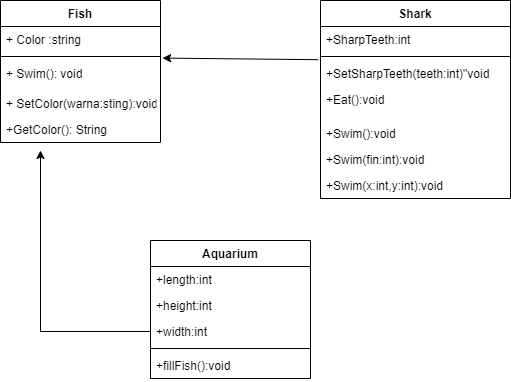

The diagram above was exported from draw.io. Its source (the exported page's mxGraphModel, read from the mxfile embedded in the PNG):
<mxGraphModel dx="1038" dy="523" grid="1" gridSize="10" guides="1" tooltips="1" connect="1" arrows="1" fold="1" page="1" pageScale="1" pageWidth="827" pageHeight="1169" math="0" shadow="0">
  <root>
    <mxCell id="WIyWlLk6GJQsqaUBKTNV-0" />
    <mxCell id="WIyWlLk6GJQsqaUBKTNV-1" parent="WIyWlLk6GJQsqaUBKTNV-0" />
    <mxCell id="DSgFLrd_KQ6CkSQVgKH8-0" value="Fish" style="swimlane;fontStyle=1;align=center;verticalAlign=top;childLayout=stackLayout;horizontal=1;startSize=26;horizontalStack=0;resizeParent=1;resizeParentMax=0;resizeLast=0;collapsible=1;marginBottom=0;" parent="WIyWlLk6GJQsqaUBKTNV-1" vertex="1">
      <mxGeometry x="160" y="160" width="160" height="142" as="geometry" />
    </mxCell>
    <mxCell id="DSgFLrd_KQ6CkSQVgKH8-1" value="+ Color :string" style="text;strokeColor=none;fillColor=none;align=left;verticalAlign=top;spacingLeft=4;spacingRight=4;overflow=hidden;rotatable=0;points=[[0,0.5],[1,0.5]];portConstraint=eastwest;" parent="DSgFLrd_KQ6CkSQVgKH8-0" vertex="1">
      <mxGeometry y="26" width="160" height="26" as="geometry" />
    </mxCell>
    <mxCell id="DSgFLrd_KQ6CkSQVgKH8-2" value="" style="line;strokeWidth=1;fillColor=none;align=left;verticalAlign=middle;spacingTop=-1;spacingLeft=3;spacingRight=3;rotatable=0;labelPosition=right;points=[];portConstraint=eastwest;" parent="DSgFLrd_KQ6CkSQVgKH8-0" vertex="1">
      <mxGeometry y="52" width="160" height="8" as="geometry" />
    </mxCell>
    <mxCell id="DSgFLrd_KQ6CkSQVgKH8-3" value="+ Swim(): void" style="text;strokeColor=none;fillColor=none;align=left;verticalAlign=top;spacingLeft=4;spacingRight=4;overflow=hidden;rotatable=0;points=[[0,0.5],[1,0.5]];portConstraint=eastwest;" parent="DSgFLrd_KQ6CkSQVgKH8-0" vertex="1">
      <mxGeometry y="60" width="160" height="30" as="geometry" />
    </mxCell>
    <mxCell id="DSgFLrd_KQ6CkSQVgKH8-17" value="+ SetColor(warna:sting):void" style="text;strokeColor=none;fillColor=none;align=left;verticalAlign=top;spacingLeft=4;spacingRight=4;overflow=hidden;rotatable=0;points=[[0,0.5],[1,0.5]];portConstraint=eastwest;" parent="DSgFLrd_KQ6CkSQVgKH8-0" vertex="1">
      <mxGeometry y="90" width="160" height="26" as="geometry" />
    </mxCell>
    <mxCell id="DSgFLrd_KQ6CkSQVgKH8-18" value="+GetColor(): String" style="text;strokeColor=none;fillColor=none;align=left;verticalAlign=top;spacingLeft=4;spacingRight=4;overflow=hidden;rotatable=0;points=[[0,0.5],[1,0.5]];portConstraint=eastwest;" parent="DSgFLrd_KQ6CkSQVgKH8-0" vertex="1">
      <mxGeometry y="116" width="160" height="26" as="geometry" />
    </mxCell>
    <mxCell id="DSgFLrd_KQ6CkSQVgKH8-5" value="Shark" style="swimlane;fontStyle=1;align=center;verticalAlign=top;childLayout=stackLayout;horizontal=1;startSize=26;horizontalStack=0;resizeParent=1;resizeParentMax=0;resizeLast=0;collapsible=1;marginBottom=0;" parent="WIyWlLk6GJQsqaUBKTNV-1" vertex="1">
      <mxGeometry x="480" y="160" width="190" height="198" as="geometry" />
    </mxCell>
    <mxCell id="DSgFLrd_KQ6CkSQVgKH8-6" value="+SharpTeeth:int" style="text;strokeColor=none;fillColor=none;align=left;verticalAlign=top;spacingLeft=4;spacingRight=4;overflow=hidden;rotatable=0;points=[[0,0.5],[1,0.5]];portConstraint=eastwest;" parent="DSgFLrd_KQ6CkSQVgKH8-5" vertex="1">
      <mxGeometry y="26" width="190" height="26" as="geometry" />
    </mxCell>
    <mxCell id="DSgFLrd_KQ6CkSQVgKH8-7" value="" style="line;strokeWidth=1;fillColor=none;align=left;verticalAlign=middle;spacingTop=-1;spacingLeft=3;spacingRight=3;rotatable=0;labelPosition=right;points=[];portConstraint=eastwest;" parent="DSgFLrd_KQ6CkSQVgKH8-5" vertex="1">
      <mxGeometry y="52" width="190" height="8" as="geometry" />
    </mxCell>
    <mxCell id="DSgFLrd_KQ6CkSQVgKH8-8" value="+SetSharpTeeth(teeth:int)&quot;void" style="text;strokeColor=none;fillColor=none;align=left;verticalAlign=top;spacingLeft=4;spacingRight=4;overflow=hidden;rotatable=0;points=[[0,0.5],[1,0.5]];portConstraint=eastwest;" parent="DSgFLrd_KQ6CkSQVgKH8-5" vertex="1">
      <mxGeometry y="60" width="190" height="26" as="geometry" />
    </mxCell>
    <mxCell id="DSgFLrd_KQ6CkSQVgKH8-19" value="+Eat():void" style="text;strokeColor=none;fillColor=none;align=left;verticalAlign=top;spacingLeft=4;spacingRight=4;overflow=hidden;rotatable=0;points=[[0,0.5],[1,0.5]];portConstraint=eastwest;" parent="DSgFLrd_KQ6CkSQVgKH8-5" vertex="1">
      <mxGeometry y="86" width="190" height="34" as="geometry" />
    </mxCell>
    <mxCell id="DSgFLrd_KQ6CkSQVgKH8-21" value="+Swim():void" style="text;strokeColor=none;fillColor=none;align=left;verticalAlign=top;spacingLeft=4;spacingRight=4;overflow=hidden;rotatable=0;points=[[0,0.5],[1,0.5]];portConstraint=eastwest;" parent="DSgFLrd_KQ6CkSQVgKH8-5" vertex="1">
      <mxGeometry y="120" width="190" height="26" as="geometry" />
    </mxCell>
    <mxCell id="DSgFLrd_KQ6CkSQVgKH8-20" value="+Swim(fin:int):void" style="text;strokeColor=none;fillColor=none;align=left;verticalAlign=top;spacingLeft=4;spacingRight=4;overflow=hidden;rotatable=0;points=[[0,0.5],[1,0.5]];portConstraint=eastwest;" parent="DSgFLrd_KQ6CkSQVgKH8-5" vertex="1">
      <mxGeometry y="146" width="190" height="26" as="geometry" />
    </mxCell>
    <mxCell id="DSgFLrd_KQ6CkSQVgKH8-22" value="+Swim(x:int,y:int):void" style="text;strokeColor=none;fillColor=none;align=left;verticalAlign=top;spacingLeft=4;spacingRight=4;overflow=hidden;rotatable=0;points=[[0,0.5],[1,0.5]];portConstraint=eastwest;" parent="DSgFLrd_KQ6CkSQVgKH8-5" vertex="1">
      <mxGeometry y="172" width="190" height="26" as="geometry" />
    </mxCell>
    <mxCell id="DSgFLrd_KQ6CkSQVgKH8-15" value="" style="endArrow=classic;html=1;exitX=-0.012;exitY=-0.031;exitDx=0;exitDy=0;exitPerimeter=0;entryX=1.013;entryY=1.215;entryDx=0;entryDy=0;entryPerimeter=0;" parent="WIyWlLk6GJQsqaUBKTNV-1" source="DSgFLrd_KQ6CkSQVgKH8-8" target="DSgFLrd_KQ6CkSQVgKH8-1" edge="1">
      <mxGeometry width="50" height="50" relative="1" as="geometry">
        <mxPoint x="430" y="240" as="sourcePoint" />
        <mxPoint x="480" y="190" as="targetPoint" />
      </mxGeometry>
    </mxCell>
    <mxCell id="DSgFLrd_KQ6CkSQVgKH8-9" value="Aquarium" style="swimlane;fontStyle=1;align=center;verticalAlign=top;childLayout=stackLayout;horizontal=1;startSize=26;horizontalStack=0;resizeParent=1;resizeParentMax=0;resizeLast=0;collapsible=1;marginBottom=0;" parent="WIyWlLk6GJQsqaUBKTNV-1" vertex="1">
      <mxGeometry x="310" y="400" width="160" height="138" as="geometry" />
    </mxCell>
    <mxCell id="DSgFLrd_KQ6CkSQVgKH8-26" value="+length:int" style="text;strokeColor=none;fillColor=none;align=left;verticalAlign=top;spacingLeft=4;spacingRight=4;overflow=hidden;rotatable=0;points=[[0,0.5],[1,0.5]];portConstraint=eastwest;" parent="DSgFLrd_KQ6CkSQVgKH8-9" vertex="1">
      <mxGeometry y="26" width="160" height="26" as="geometry" />
    </mxCell>
    <mxCell id="DSgFLrd_KQ6CkSQVgKH8-27" value="+height:int" style="text;strokeColor=none;fillColor=none;align=left;verticalAlign=top;spacingLeft=4;spacingRight=4;overflow=hidden;rotatable=0;points=[[0,0.5],[1,0.5]];portConstraint=eastwest;" parent="DSgFLrd_KQ6CkSQVgKH8-9" vertex="1">
      <mxGeometry y="52" width="160" height="26" as="geometry" />
    </mxCell>
    <mxCell id="DSgFLrd_KQ6CkSQVgKH8-10" value="+width:int" style="text;strokeColor=none;fillColor=none;align=left;verticalAlign=top;spacingLeft=4;spacingRight=4;overflow=hidden;rotatable=0;points=[[0,0.5],[1,0.5]];portConstraint=eastwest;" parent="DSgFLrd_KQ6CkSQVgKH8-9" vertex="1">
      <mxGeometry y="78" width="160" height="26" as="geometry" />
    </mxCell>
    <mxCell id="DSgFLrd_KQ6CkSQVgKH8-11" value="" style="line;strokeWidth=1;fillColor=none;align=left;verticalAlign=middle;spacingTop=-1;spacingLeft=3;spacingRight=3;rotatable=0;labelPosition=right;points=[];portConstraint=eastwest;" parent="DSgFLrd_KQ6CkSQVgKH8-9" vertex="1">
      <mxGeometry y="104" width="160" height="8" as="geometry" />
    </mxCell>
    <mxCell id="DSgFLrd_KQ6CkSQVgKH8-12" value="+fillFish():void" style="text;strokeColor=none;fillColor=none;align=left;verticalAlign=top;spacingLeft=4;spacingRight=4;overflow=hidden;rotatable=0;points=[[0,0.5],[1,0.5]];portConstraint=eastwest;" parent="DSgFLrd_KQ6CkSQVgKH8-9" vertex="1">
      <mxGeometry y="112" width="160" height="26" as="geometry" />
    </mxCell>
    <mxCell id="DSgFLrd_KQ6CkSQVgKH8-25" style="edgeStyle=orthogonalEdgeStyle;rounded=0;orthogonalLoop=1;jettySize=auto;html=1;exitX=0;exitY=0.5;exitDx=0;exitDy=0;" parent="WIyWlLk6GJQsqaUBKTNV-1" source="DSgFLrd_KQ6CkSQVgKH8-10" edge="1">
      <mxGeometry relative="1" as="geometry">
        <mxPoint x="200" y="310" as="targetPoint" />
      </mxGeometry>
    </mxCell>
  </root>
</mxGraphModel>